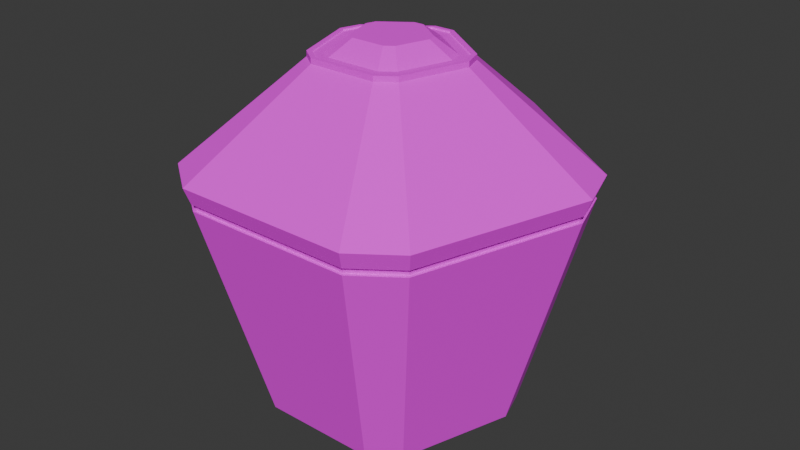 # Source: Depot1.blend  (saved by Blender 5.0.118; exported with 4.5.12 LTS)
import bpy
from mathutils import Matrix  # noqa: F401  (used for matrix-valued properties, if any)

bpy.ops.wm.read_factory_settings(use_empty=True)
scene = bpy.context.scene
scene.name = 'Scene'

# ---- collections
col_collection = bpy.data.collections.new('Collection'); scene.collection.children.link(col_collection)

# ---- images (referenced by path relative to the original .blend; pixels are not part of the script)
import os
ASSET_DIR = os.environ.get("B2B_ASSET_DIR", "")  # directory of the original .blend (textures are referenced by path, not embedded)
HERE = os.path.dirname(os.path.abspath(__file__))  # packed textures are extracted next to this script under _unpacked/

def load_image(name, relpath, width, height, colorspace="sRGB"):
    """Load a texture the original file referenced (path relative to the .blend, or extracted next to this script)."""
    p = next((c for c in (os.path.join(HERE, relpath), os.path.join(ASSET_DIR, relpath)) if relpath and os.path.exists(c)), "")
    if p:
        img = bpy.data.images.load(p, check_existing=True)
        img.name = name
    else:  # same state as the original file: an image datablock whose file is absent (Cycles renders it pink)
        img = bpy.data.images.new(name, width, height)
        img.source = "FILE"
        img.filepath = "//" + (relpath or name)
    img.colorspace_settings.name = colorspace
    return img
img_concrete_wall_tx_2_large_png = load_image('concrete_wall_tx_2_large.png', 'concrete_wall_tx_2_large.png', 1024, 1024, 'sRGB')

# ---- materials (node trees are filled in below, after node groups)
mat_material = bpy.data.materials.new('Material')
mat_material.alpha_threshold = 0.0
mat_material.use_backface_culling_lightprobe_volume = False
mat_material.roughness = 0.5
mat_material.line_color = (0.0, 0.0, 0.0, 1.0)

# ---- material node trees
mat_material.use_nodes = True; mat_material.node_tree.nodes.clear()
_N = mat_material.node_tree.nodes; _L = mat_material.node_tree.links
n0 = _N.new('ShaderNodeOutputMaterial'); n0.name = 'Material Output'; n0.location = (200, 100)
n1 = _N.new('ShaderNodeBsdfPrincipled'); n1.name = 'Principled BSDF'; n1.location = (-200, 100)
n1.inputs[2].default_value = 1.0
n2 = _N.new('ShaderNodeTexImage'); n2.name = 'Image Texture'; n2.location = (-668, 133)
n2.image = img_concrete_wall_tx_2_large_png
_L.new(n1.outputs[0], n0.inputs[0])
_L.new(n2.outputs[0], n1.inputs[0])
n0.is_active_output = True

# ---- world
world_world = bpy.data.worlds.new('World'); scene.world = world_world
world_world.use_nodes = True; world_world.node_tree.nodes.clear()
_N = world_world.node_tree.nodes; _L = world_world.node_tree.links
n0 = _N.new('ShaderNodeOutputWorld'); n0.name = 'World Output'; n0.location = (200, 100)
n1 = _N.new('ShaderNodeBackground'); n1.name = 'Background'; n1.location = (-200, 100)
n1.inputs[0].default_value = (0.05088, 0.05088, 0.05088, 1.0)
_L.new(n1.outputs[0], n0.inputs[0])
n0.is_active_output = True
world_world.color = (0.05088, 0.05088, 0.05088)
world_world.sun_shadow_jitter_overblur = 0.0

# ---- meshes
me_cube = bpy.data.meshes.new('Cube')
me_cube.from_pydata([(-0.439, -0.831, 4.292), (-0.3421, 2.399, 3.025), (0.342, 2.399, 3.025), (2.177, 1.065, 3.025), (2.389, 0.4148, 3.025), (-0.3313, 2.323, 2.817), (0.3312, 2.323, 2.817), (2.109, 1.032, 2.817), (2.314, 0.4017, 2.817), (1.099, -2.077, 2.817), (1.635, -1.688, 2.817), (-1.635, -1.688, 2.817), (-1.099, -2.077, 2.817), (-2.109, 1.032, 2.817), (-2.314, 0.4017, 2.817), (1.688, -1.743, 3.025), (1.134, -2.145, 3.025), (-1.134, -2.145, 3.025), (-1.688, -1.743, 3.025), (-2.389, 0.4148, 3.025), (-2.177, 1.065, 3.025), (0.1323, 0.9272, 4.226), (-0.1324, 0.9272, 4.226), (-0.8426, 0.4112, 4.292), (-0.8426, 0.4112, 4.226), (-0.9244, 0.1594, 4.226), (-0.9244, 0.1594, 4.292), (-0.6531, -0.6755, 4.226), (-0.439, -0.831, 4.226), (0.1323, 0.9272, 4.292), (0.4389, -0.831, 4.226), (0.653, -0.6755, 4.226), (-0.1324, 0.9272, 4.292), (0.9243, 0.1594, 4.226), (0.8425, 0.4112, 4.226), (-0.6531, -0.6755, 4.292), (0.653, -0.6755, 4.292), (0.4389, -0.831, 4.292), (0.8425, 0.4112, 4.292), (0.9243, 0.1594, 4.292), (0.4111, -0.7785, 4.292), (-0.4111, -0.7785, 4.292), (0.8657, 0.1492, 4.292), (0.6116, -0.6327, 4.292), (-0.7892, 0.385, 4.292), (-0.124, 0.8682, 4.292), (0.1239, 0.8682, 4.292), (0.7891, 0.385, 4.292), (-0.6117, -0.6327, 4.292), (-0.8658, 0.1492, 4.292), (0.4111, -0.7785, 4.271), (-0.4111, -0.7785, 4.271), (0.8657, 0.1492, 4.271), (0.6116, -0.6327, 4.271), (-0.7892, 0.385, 4.271), (-0.124, 0.8682, 4.271), (0.1239, 0.8682, 4.271), (0.7891, 0.385, 4.271), (-0.6117, -0.6327, 4.271), (-0.8658, 0.1492, 4.271), (0.3461, -0.6557, 4.271), (-0.3462, -0.6557, 4.271), (0.7288, 0.1253, 4.271), (0.5149, -0.533, 4.271), (-0.6644, 0.3238, 4.271), (-0.1044, 0.7307, 4.271), (0.1043, 0.7307, 4.271), (0.6643, 0.3238, 4.271), (-0.515, -0.533, 4.271), (-0.7289, 0.1253, 4.271), (0.2156, -0.4092, 4.458), (-0.2157, -0.4092, 4.458), (0.4541, 0.07743, 4.458), (0.3208, -0.3327, 4.458), (-0.414, 0.2011, 4.458), (-0.06506, 0.4546, 4.458), (0.06497, 0.4546, 4.458), (0.4139, 0.2011, 4.458), (-0.3209, -0.3327, 4.458), (-0.4541, 0.07743, 4.458), (-1.609, -1.661, 2.817), (-1.081, -2.045, 2.817), (1.081, -2.045, 2.817), (1.609, -1.661, 2.817), (-0.3261, 2.287, 2.817), (0.326, 2.287, 2.817), (2.076, 1.015, 2.817), (2.277, 0.3953, 2.817), (-2.076, 1.015, 2.817), (-2.277, 0.3953, 2.817), (-1.595, -1.647, 2.733), (-1.072, -2.027, 2.733), (1.072, -2.027, 2.733), (1.595, -1.647, 2.733), (0.1109, 0.8228, -0.3313), (-0.3233, 2.267, 2.733), (0.3232, 2.267, 2.733), (2.058, 1.007, 2.733), (2.258, 0.3919, 2.733), (-2.058, 1.007, 2.733), (-2.258, 0.3919, 2.733), (-1.627, -1.681, 2.733), (-1.094, -2.068, 2.733), (1.094, -2.068, 2.733), (1.627, -1.681, 2.733), (0.2116, 1.557, -0.08302), (-0.2052, 1.557, -0.08302), (-0.3298, 2.313, 2.733), (0.3297, 2.313, 2.733), (2.099, 1.027, 2.733), (2.303, 0.3999, 2.733), (1.545, 0.2674, -0.08302), (1.42, 0.6686, -0.08302), (0.7295, -1.38, -0.08302), (1.087, -1.123, -0.08302), (-1.085, -1.121, -0.08302), (-0.7288, -1.379, -0.08302), (-2.1, 1.027, 2.733), (-2.303, 0.3999, 2.733), (-1.407, 0.6876, -0.08302), (-1.542, 0.2668, -0.08302), (-0.1072, 0.823, -0.3313), (0.8087, 0.148, -0.3313), (0.7432, 0.3579, -0.3313), (0.3819, -0.7141, -0.3313), (0.5687, -0.5794, -0.3313), (-0.5674, -0.5784, -0.3313), (-0.3811, -0.7133, -0.3313), (-0.7361, 0.3678, -0.3313), (-0.8064, 0.1477, -0.3313)], [], [(34, 21, 29, 38), (21, 22, 32, 29), (25, 27, 35, 26), (26, 35, 48, 49), (31, 33, 39, 36), (18, 11, 12, 17), (16, 9, 10, 15), (11, 14, 89, 80), (14, 13, 88, 89), (7, 3, 4, 8), (2, 6, 5, 1), (14, 19, 20, 13), (7, 8, 87, 86), (17, 28, 27, 18), (24, 20, 19, 25), (3, 34, 33, 4), (30, 16, 15, 31), (1, 22, 21, 2), (5, 13, 20, 1), (7, 6, 2, 3), (3, 2, 21, 34), (1, 20, 24, 22), (10, 8, 4, 15), (15, 4, 33, 31), (6, 7, 86, 85), (12, 9, 16, 17), (5, 6, 85, 84), (14, 11, 18, 19), (17, 16, 30, 28), (19, 18, 27, 25), (24, 25, 26, 23), (22, 24, 23, 32), (33, 34, 38, 39), (30, 31, 36, 37), (28, 30, 37, 0), (27, 28, 0, 35), (46, 45, 55, 56), (23, 26, 49, 44), (37, 36, 43, 40), (39, 38, 47, 42), (32, 23, 44, 45), (29, 32, 45, 46), (0, 37, 40, 41), (35, 0, 41, 48), (38, 29, 46, 47), (36, 39, 42, 43), (50, 53, 63, 60), (40, 43, 53, 50), (43, 42, 52, 53), (49, 48, 58, 59), (48, 41, 51, 58), (45, 44, 54, 55), (42, 47, 57, 52), (44, 49, 59, 54), (47, 46, 56, 57), (41, 40, 50, 51), (63, 62, 72, 73), (53, 52, 62, 63), (59, 58, 68, 69), (58, 51, 61, 68), (55, 54, 64, 65), (52, 57, 67, 62), (54, 59, 69, 64), (57, 56, 66, 67), (51, 50, 60, 61), (56, 55, 65, 66), (76, 75, 74, 79, 78, 71, 70, 73, 72, 77), (69, 68, 78, 79), (68, 61, 71, 78), (65, 64, 74, 75), (62, 67, 77, 72), (64, 69, 79, 74), (67, 66, 76, 77), (61, 60, 70, 71), (66, 65, 75, 76), (60, 63, 73, 70), (81, 80, 90, 91), (87, 83, 93, 98), (80, 89, 100, 90), (85, 86, 97, 96), (86, 87, 98, 97), (88, 84, 95, 99), (82, 81, 91, 92), (84, 85, 96, 95), (10, 9, 82, 83), (8, 10, 83, 87), (13, 5, 84, 88), (9, 12, 81, 82), (12, 11, 80, 81), (92, 91, 102, 103), (95, 96, 108, 107), (94, 123, 122, 125, 124, 127, 126, 129, 128, 121), (119, 106, 121, 128), (100, 99, 117, 118), (93, 92, 103, 104), (83, 82, 92, 93), (89, 88, 99, 100), (106, 107, 108, 105), (110, 111, 112, 109), (103, 113, 114, 104), (101, 115, 116, 102), (117, 119, 120, 118), (105, 108, 109, 112), (111, 110, 104, 114), (113, 103, 102, 116), (115, 101, 118, 120), (99, 95, 107, 117), (97, 98, 110, 109), (96, 97, 109, 108), (90, 100, 118, 101), (98, 93, 104, 110), (91, 90, 101, 102), (116, 115, 126, 127), (115, 120, 129, 126), (114, 113, 124, 125), (120, 119, 128, 129), (111, 114, 125, 122), (112, 111, 122, 123), (106, 105, 94, 121), (113, 116, 127, 124), (105, 112, 123, 94), (119, 117, 107, 106)])
_uv = me_cube.uv_layers.new(name='UVMap')
_uv.uv.foreach_set('vector', [0.5196, 0.579, 0.5196, 0.6655, 0.513, 0.6655, 0.513, 0.579, 0.6817, 0.2624, 0.6817, 0.2885, 0.6751, 0.2885, 0.6751, 0.2624, 0.513, 0.7533, 0.513, 0.6668, 0.5196, 0.6668, 0.5196, 0.7533, 0.8807, 0.2782, 0.8807, 0.1918, 0.8859, 0.1945, 0.8859, 0.2755, 0.513, 0.8411, 0.513, 0.7547, 0.5196, 0.7547, 0.5196, 0.8411, 0.9541, 0.2591, 0.9323, 0.2581, 0.9323, 0.1928, 0.9541, 0.1918, 0.9007, 0.9487, 0.8789, 0.9476, 0.8789, 0.8824, 0.9007, 0.8813, 0.2243, 0.7934, 0.2243, 0.577, 0.2275, 0.5787, 0.2275, 0.7917, 0.5216, 0.8425, 0.5216, 0.9077, 0.518, 0.9072, 0.518, 0.843, 0.9661, 0.6451, 0.9443, 0.6462, 0.9443, 0.5788, 0.9661, 0.5799, 0.9443, 0.7163, 0.9661, 0.7174, 0.9661, 0.7826, 0.9443, 0.7837, 0.9661, 0.7139, 0.9443, 0.7149, 0.9443, 0.6476, 0.9661, 0.6486, 0.513, 0.9077, 0.513, 0.8425, 0.5166, 0.843, 0.5166, 0.9072, 0.8518, 0.1904, 0.8724, 0.003343, 0.8985, 0.003343, 0.9191, 0.1904, 0.8597, 0.2901, 0.8803, 0.4771, 0.8129, 0.4771, 0.8336, 0.2901, 0.949, 0.2901, 0.9284, 0.4771, 0.9023, 0.4771, 0.8817, 0.2901, 0.9412, 0.1904, 0.9205, 0.003343, 0.9879, 0.003343, 0.9672, 0.1904, 0.09205, 0.8018, 0.0714, 0.9888, 0.04533, 0.9888, 0.02468, 0.8018, 0.5246, 0.7989, 0.5246, 0.5825, 0.5462, 0.579, 0.5462, 0.8024, 0.4397, 0.5806, 0.4397, 0.797, 0.4181, 0.8005, 0.4181, 0.577, 0.8504, 0.003343, 0.8504, 0.2268, 0.6751, 0.1583, 0.6751, 0.07183, 0.2415, 0.8005, 0.2415, 0.577, 0.4168, 0.6455, 0.4168, 0.732, 0.2229, 0.5805, 0.2229, 0.7969, 0.2013, 0.8004, 0.2013, 0.577, 0.591, 0.8022, 0.591, 0.5788, 0.7662, 0.6473, 0.7662, 0.7338, 0.4457, 0.7934, 0.4457, 0.577, 0.4489, 0.5787, 0.4489, 0.7917, 0.5476, 0.7989, 0.5476, 0.5825, 0.5692, 0.579, 0.5692, 0.8024, 0.5896, 0.826, 0.5896, 0.8912, 0.586, 0.8907, 0.586, 0.8265, 0.79, 0.51, 0.79, 0.2936, 0.8116, 0.2901, 0.8116, 0.5135, 0.02468, 0.8004, 0.02468, 0.577, 0.2, 0.6455, 0.2, 0.7319, 0.7676, 0.8022, 0.7676, 0.5788, 0.9429, 0.6473, 0.9429, 0.7338, 0.7134, 0.2624, 0.7134, 0.2885, 0.7068, 0.2885, 0.7068, 0.2624, 0.8583, 0.1918, 0.8583, 0.2782, 0.8518, 0.2782, 0.8518, 0.1918, 0.7055, 0.2624, 0.7055, 0.2885, 0.6989, 0.2885, 0.6989, 0.2624, 0.6896, 0.2624, 0.6896, 0.2885, 0.6831, 0.2885, 0.6831, 0.2624, 0.8597, 0.2782, 0.8597, 0.1918, 0.8663, 0.1918, 0.8663, 0.2782, 0.691, 0.2885, 0.691, 0.2624, 0.6975, 0.2624, 0.6975, 0.2885, 0.7957, 0.5407, 0.7957, 0.5651, 0.7935, 0.5651, 0.7935, 0.5407, 0.7277, 0.2624, 0.7277, 0.2885, 0.7219, 0.2877, 0.7219, 0.2632, 0.7291, 0.2885, 0.7291, 0.2624, 0.7349, 0.2632, 0.7349, 0.2877, 0.7363, 0.2885, 0.7363, 0.2624, 0.7421, 0.2632, 0.7421, 0.2877, 0.8742, 0.2782, 0.8742, 0.1918, 0.8794, 0.1945, 0.8794, 0.2755, 0.7493, 0.2624, 0.7493, 0.2885, 0.7435, 0.2877, 0.7435, 0.2632, 0.8938, 0.2782, 0.8938, 0.1918, 0.899, 0.1945, 0.899, 0.2755, 0.7148, 0.2885, 0.7148, 0.2624, 0.7206, 0.2632, 0.7206, 0.2877, 0.8676, 0.2782, 0.8676, 0.1918, 0.8728, 0.1945, 0.8728, 0.2755, 0.8925, 0.1918, 0.8925, 0.2782, 0.8873, 0.2755, 0.8873, 0.1945, 0.7655, 0.2868, 0.7655, 0.2624, 0.7791, 0.2643, 0.7791, 0.2849, 0.5211, 0.7681, 0.5211, 0.7437, 0.5233, 0.7437, 0.5233, 0.7681, 0.5896, 0.579, 0.5896, 0.6599, 0.5874, 0.6599, 0.5874, 0.579, 0.5211, 0.66, 0.5211, 0.579, 0.5233, 0.579, 0.5233, 0.66, 0.79, 0.5651, 0.79, 0.5407, 0.7921, 0.5407, 0.7921, 0.5651, 0.5233, 0.6613, 0.5233, 0.7423, 0.5211, 0.7423, 0.5211, 0.6613, 0.7954, 0.2868, 0.7954, 0.2624, 0.7975, 0.2624, 0.7975, 0.2868, 0.7992, 0.5407, 0.7992, 0.5651, 0.797, 0.5651, 0.797, 0.5407, 0.5874, 0.7423, 0.5874, 0.6613, 0.5896, 0.6613, 0.5896, 0.7423, 0.5874, 0.8246, 0.5874, 0.7436, 0.5896, 0.7436, 0.5896, 0.8246, 0.9313, 0.5467, 0.9313, 0.4785, 0.9618, 0.4914, 0.9618, 0.5338, 0.4059, 0.8019, 0.4059, 0.8828, 0.3938, 0.8764, 0.3938, 0.8083, 0.7332, 0.8846, 0.7332, 0.8036, 0.7453, 0.81, 0.7453, 0.8782, 0.7805, 0.2868, 0.7805, 0.2624, 0.794, 0.2643, 0.794, 0.2849, 0.4276, 0.8828, 0.4276, 0.8019, 0.4397, 0.8083, 0.4397, 0.8764, 0.7848, 0.2526, 0.7848, 0.2281, 0.7983, 0.2301, 0.7983, 0.2506, 0.79, 0.5393, 0.79, 0.5149, 0.8035, 0.5168, 0.8035, 0.5374, 0.4142, 0.8828, 0.4142, 0.8019, 0.4263, 0.8083, 0.4263, 0.8764, 0.5706, 0.8767, 0.5706, 0.7958, 0.5827, 0.8022, 0.5827, 0.8703, 0.7642, 0.2624, 0.7642, 0.2868, 0.7506, 0.2849, 0.7506, 0.2643, 0.8905, 0.4916, 0.898, 0.502, 0.898, 0.5445, 0.8905, 0.5548, 0.8501, 0.5679, 0.8379, 0.564, 0.8129, 0.5296, 0.8129, 0.5168, 0.8379, 0.4825, 0.8501, 0.4785, 0.9213, 0.9413, 0.9213, 0.8732, 0.9518, 0.886, 0.9518, 0.9285, 0.719, 0.2281, 0.7395, 0.2281, 0.7357, 0.261, 0.7229, 0.261, 0.8994, 0.5467, 0.8994, 0.4785, 0.9299, 0.4914, 0.9299, 0.5338, 0.7628, 0.2281, 0.7834, 0.2281, 0.7795, 0.261, 0.7667, 0.261, 0.7409, 0.2281, 0.7615, 0.2281, 0.7576, 0.261, 0.7448, 0.261, 0.9309, 0.1918, 0.9309, 0.2599, 0.9004, 0.2471, 0.9004, 0.2046, 0.9213, 0.8718, 0.9213, 0.8036, 0.9518, 0.8165, 0.9518, 0.8589, 0.7176, 0.261, 0.6971, 0.261, 0.7009, 0.2281, 0.7137, 0.2281, 0.6751, 0.2281, 0.6957, 0.2281, 0.6918, 0.261, 0.679, 0.261, 0.9648, 0.2901, 0.9648, 0.3543, 0.9563, 0.354, 0.9563, 0.2904, 0.4821, 0.579, 0.4821, 0.792, 0.4736, 0.7911, 0.4736, 0.5799, 0.4834, 0.792, 0.4834, 0.579, 0.4919, 0.5799, 0.4919, 0.7911, 0.4637, 0.792, 0.4637, 0.579, 0.4722, 0.5799, 0.4722, 0.7911, 0.9648, 0.3564, 0.9648, 0.4206, 0.9563, 0.4204, 0.9563, 0.3567, 0.5116, 0.579, 0.5116, 0.792, 0.5032, 0.7911, 0.5032, 0.5799, 0.5018, 0.579, 0.5018, 0.792, 0.4933, 0.7911, 0.4933, 0.5799, 0.5706, 0.9423, 0.5706, 0.8781, 0.5791, 0.8784, 0.5791, 0.9421, 0.4109, 0.8019, 0.4109, 0.8671, 0.4072, 0.8666, 0.4072, 0.8024, 0.4411, 0.7934, 0.4411, 0.577, 0.4443, 0.5787, 0.4443, 0.7917, 0.2335, 0.7934, 0.2335, 0.577, 0.2367, 0.5787, 0.2367, 0.7917, 0.2321, 0.577, 0.2321, 0.7934, 0.2289, 0.7917, 0.2289, 0.5787, 0.167, 0.8018, 0.167, 0.867, 0.1634, 0.8665, 0.1634, 0.8023, 0.58, 0.5811, 0.58, 0.7923, 0.576, 0.7944, 0.576, 0.579, 0.4072, 0.9328, 0.4072, 0.8691, 0.4118, 0.8685, 0.4118, 0.9334, 0.2541, 0.8255, 0.3277, 0.8019, 0.3482, 0.8087, 0.3924, 0.8699, 0.3924, 0.8926, 0.3483, 0.9534, 0.3267, 0.9605, 0.255, 0.9376, 0.2415, 0.9193, 0.2415, 0.8428, 0.2401, 0.8019, 0.2401, 0.948, 0.1714, 0.9134, 0.1714, 0.8369, 0.9577, 0.8043, 0.9577, 0.8679, 0.9532, 0.8686, 0.9532, 0.8036, 0.1679, 0.8691, 0.1679, 0.9327, 0.1634, 0.9334, 0.1634, 0.8684, 0.9617, 0.87, 0.9617, 0.9342, 0.9532, 0.9339, 0.9532, 0.8702, 0.9555, 0.256, 0.9555, 0.1918, 0.964, 0.192, 0.964, 0.2557, 0.7763, 0.2901, 0.7886, 0.5772, 0.7236, 0.5772, 0.7353, 0.2901, 0.6573, 0.5773, 0.668, 0.2901, 0.7094, 0.2902, 0.7223, 0.5773, 0.5246, 0.5776, 0.5355, 0.2901, 0.5788, 0.2901, 0.5896, 0.5776, 0.4583, 0.5776, 0.4691, 0.2901, 0.5124, 0.2901, 0.5233, 0.5776, 0.591, 0.5774, 0.6017, 0.2901, 0.6452, 0.2901, 0.6559, 0.5774, 0.4226, 0.003542, 0.4569, 0.2888, 0.2415, 0.2888, 0.2749, 0.003343, 0.2046, 0.2904, 0.2401, 0.5756, 0.02468, 0.5756, 0.06046, 0.2902, 0.2042, 0.003379, 0.2401, 0.2888, 0.02468, 0.2888, 0.06063, 0.003343, 0.421, 0.2902, 0.4569, 0.5757, 0.2415, 0.5757, 0.2771, 0.2903, 0.4583, 0.7923, 0.4583, 0.5811, 0.4623, 0.579, 0.4623, 0.7944, 0.9504, 0.3544, 0.9504, 0.2907, 0.9549, 0.2901, 0.9549, 0.355, 0.5706, 0.7923, 0.5706, 0.5811, 0.5746, 0.579, 0.5746, 0.7944, 0.4503, 0.7904, 0.4503, 0.5792, 0.4543, 0.577, 0.4543, 0.7925, 0.5814, 0.7923, 0.5814, 0.5811, 0.5854, 0.579, 0.5854, 0.7944, 0.9549, 0.3571, 0.9549, 0.4207, 0.9504, 0.4214, 0.9504, 0.3564, 0.8347, 0.8808, 0.7914, 0.8808, 0.8014, 0.8036, 0.824, 0.8036, 0.6605, 0.8036, 0.6605, 0.9475, 0.591, 0.9137, 0.591, 0.8384, 0.7467, 0.8036, 0.7901, 0.8036, 0.7795, 0.8808, 0.7568, 0.8808, 0.5681, 0.8803, 0.5246, 0.8803, 0.5345, 0.8038, 0.5573, 0.8038, 0.4411, 0.946, 0.4411, 0.8019, 0.5107, 0.8367, 0.5107, 0.9121, 0.8361, 0.8036, 0.8775, 0.8036, 0.8671, 0.8804, 0.8454, 0.8804, 0.9199, 0.88, 0.8789, 0.88, 0.8887, 0.8036, 0.9102, 0.8036, 0.6619, 0.9472, 0.6619, 0.8036, 0.7319, 0.8378, 0.7319, 0.9129, 0.1621, 0.8018, 0.1621, 0.9495, 0.09342, 0.9139, 0.09342, 0.8367, 0.6382, 0.00341, 0.6738, 0.2887, 0.4583, 0.2887, 0.4921, 0.003343])
me_cube.materials.append(mat_material)
me_cube.use_mirror_vertex_groups = False
me_cube.update()

# ---- objects
ob_depot = bpy.data.objects.new('Depot', me_cube)

# ---- transforms, parenting, visibility, modifiers, constraints
ob_depot.location = (0.0, 0.0, 0.0)
ob_depot.lock_rotations_4d = False
ob_depot.empty_display_type = 'ARROWS'
ob_depot.lineart.crease_threshold = 0.0

# ---- collection membership
col_collection.objects.link(ob_depot)

# ---- scene / render settings (as saved in the file)
scene.frame_start = 1; scene.frame_end = 250; scene.frame_set(1)
scene.render.engine = 'BLENDER_EEVEE_NEXT'
scene.render.bake_bias = 0.0
scene.render.bake_samples = 0
scene.cycles.sampling_pattern = 'TABULATED_SOBOL'
scene.eevee.use_volume_custom_range = False
bpy.context.view_layer.update()

# ---- added for rendering (the .blend has no active camera and no usable light): camera, sun
cam_auto = bpy.data.cameras.new('AutoCamera')
cam_auto.lens = 50.0
cam_auto.sensor_width = 36.0
cam_auto.clip_end = 1000.0
ob_auto_camera = bpy.data.objects.new('AutoCamera', cam_auto)
scene.collection.objects.link(ob_auto_camera)
ob_auto_camera.location = (7.53989, -8.92096, 8.09552)
ob_auto_camera.rotation_euler = (1.09748, -7.21219e-08, 0.694738)
scene.camera = ob_auto_camera
light_auto_sun = bpy.data.lights.new('AutoSun', 'SUN')
light_auto_sun.energy = 3.0
light_auto_sun.angle = 0.0523599
ob_auto_sun = bpy.data.objects.new('AutoSun', light_auto_sun)
scene.collection.objects.link(ob_auto_sun)
ob_auto_sun.rotation_euler = (0.872665, 0.174533, 0.523599)
bpy.context.view_layer.update()
